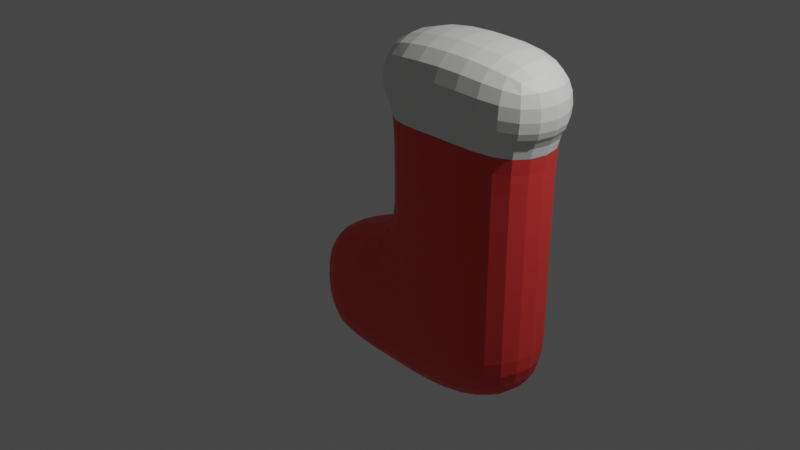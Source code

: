 # Source: ChristmasStocking_2.blend  (saved by Blender 3.3.6; exported with 4.5.12 LTS)
import bpy
from mathutils import Matrix  # noqa: F401  (used for matrix-valued properties, if any)

bpy.ops.wm.read_factory_settings(use_empty=True)
scene = bpy.context.scene
scene.name = 'Scene'

# ---- collections
col_collection = bpy.data.collections.new('Collection'); scene.collection.children.link(col_collection)

# ---- materials (node trees are filled in below, after node groups)
mat_material = bpy.data.materials.new('Material')
mat_material.alpha_threshold = 0.0
mat_material.use_transparent_shadow = False
mat_material.roughness = 0.5
mat_material.line_color = (0.0, 0.0, 0.0, 1.0)
mat_material_001 = bpy.data.materials.new('Material.001')
mat_material_001.use_transparent_shadow = False

# ---- material node trees
mat_material.use_nodes = True; mat_material.node_tree.nodes.clear()
_N = mat_material.node_tree.nodes; _L = mat_material.node_tree.links
n0 = _N.new('ShaderNodeOutputMaterial'); n0.name = 'Material Output'; n0.location = (300, 300)
n1 = _N.new('ShaderNodeBsdfPrincipled'); n1.name = 'Principled BSDF'; n1.location = (10, 300)
n1.distribution = 'GGX'
n1.subsurface_method = 'RANDOM_WALK_SKIN'
n1.inputs[0].default_value = (0.8381, 0.8345, 0.8238, 1.0)
n1.inputs[3].default_value = 1.45
n1.inputs[27].default_value = (0.0, 0.0, 0.0, 1.0)
n1.inputs[28].default_value = 1.0
_L.new(n1.outputs[0], n0.inputs[0])
n0.is_active_output = True
mat_material_001.use_nodes = True; mat_material_001.node_tree.nodes.clear()
_N = mat_material_001.node_tree.nodes; _L = mat_material_001.node_tree.links
n0 = _N.new('ShaderNodeBsdfPrincipled'); n0.name = 'Principled BSDF'; n0.location = (10, 300)
n0.distribution = 'GGX'
n0.subsurface_method = 'RANDOM_WALK_SKIN'
n0.inputs[0].default_value = (0.8, 0.04944, 0.04414, 1.0)
n0.inputs[3].default_value = 1.45
n0.inputs[27].default_value = (0.0, 0.0, 0.0, 1.0)
n0.inputs[28].default_value = 1.0
n1 = _N.new('ShaderNodeOutputMaterial'); n1.name = 'Material Output'; n1.location = (300, 300)
_L.new(n0.outputs[0], n1.inputs[0])
n1.is_active_output = True

# ---- world
world_world = bpy.data.worlds.new('World'); scene.world = world_world
world_world.use_nodes = True; world_world.node_tree.nodes.clear()
_N = world_world.node_tree.nodes; _L = world_world.node_tree.links
n0 = _N.new('ShaderNodeOutputWorld'); n0.name = 'World Output'; n0.location = (300, 300)
n1 = _N.new('ShaderNodeBackground'); n1.name = 'Background'; n1.location = (10, 300)
n1.inputs[0].default_value = (0.05088, 0.05088, 0.05088, 1.0)
_L.new(n1.outputs[0], n0.inputs[0])
n0.is_active_output = True
world_world.color = (0.05088, 0.05088, 0.05088)
world_world.use_sun_shadow = False
world_world.sun_shadow_jitter_overblur = 0.0

# ---- cameras
cam_camera = bpy.data.cameras.new('Camera')
cam_camera.clip_end = 100.0
cam_camera.ortho_scale = 7.314

# ---- lights
light_light = bpy.data.lights.new('Light', 'POINT')
light_light.transmission_factor = 0.0
light_light.energy = 1000.0
light_light.shadow_soft_size = 0.1
light_light.shadow_maximum_resolution = 0.006
light_light.use_absolute_resolution = True

# ---- meshes
me_cube = bpy.data.meshes.new('Cube')
me_cube.from_pydata([(1.166, 1.166, 1.026), (1.0, 1.0, -1.0), (1.166, -1.166, 1.026), (1.0, -1.0, -1.0), (-1.166, 1.166, 1.026), (-1.0, 1.0, -1.183), (-1.166, -1.166, 1.026), (-1.0, -1.0, -1.183), (1.0, 1.0, -0.1992), (-1.0, -1.0, -0.1992), (1.0, -1.0, -0.1992), (-1.0, 1.0, -0.1992), (-2.11, 1.0, -1.165), (-2.11, -1.0, -1.165), (-2.11, 1.0, -0.3646), (-2.11, -1.0, -0.3646), (0.0, 1.071, -1.207), (0.0, -1.248, 1.115), (0.0, -1.071, -1.207), (0.0, 1.248, 1.115), (0.0, 1.071, -0.2082), (0.0, -1.071, -0.2082), (1.0, 1.0, -0.5996), (1.0, -1.0, -0.5996), (-1.0, 1.0, -0.6913), (-1.0, -1.0, -0.6913), (-2.306, 1.0, -0.765), (-2.306, -1.0, -0.765), (0.0, -1.071, -0.7076), (0.0, 1.071, -0.7076), (-1.166, -1.166, 0.6054), (1.166, 1.166, 0.6054), (1.166, -1.166, 0.6054), (-1.166, 1.166, 0.6054), (0.0, 1.248, 0.6638), (0.0, -1.248, 0.6638), (1.0, 1.0, 0.6388), (1.0, -1.0, 0.6388), (-1.0, 1.0, 0.6388), (0.0, 1.071, 0.689), (0.0, -1.071, 0.689), (-1.0, -1.0, 0.6388), (1.0, 1.0, 0.0007137), (1.0, -1.0, 0.0007137), (-1.0, 1.0, 0.0007137), (0.0, 1.071, 0.005821), (0.0, -1.071, 0.005821), (-1.0, -1.0, 0.0007136)], [], [(19, 4, 6, 17), (35, 17, 6, 30), (30, 6, 4, 33), (16, 1, 3, 18), (31, 0, 2, 32), (34, 19, 0, 31), (29, 20, 8, 22), (22, 8, 10, 23), (9, 11, 14, 15), (28, 21, 9, 25), (27, 15, 14, 26), (24, 5, 12, 26), (25, 9, 15, 27), (5, 7, 13, 12), (23, 10, 21, 28), (24, 11, 20, 29), (33, 4, 19, 34), (5, 16, 18, 7), (32, 2, 17, 35), (0, 19, 17, 2), (5, 24, 29, 16), (3, 23, 28, 18), (7, 25, 27, 13), (11, 24, 26, 14), (13, 27, 26, 12), (18, 28, 25, 7), (1, 22, 23, 3), (16, 29, 22, 1), (37, 32, 35, 40), (38, 33, 34, 39), (39, 34, 31, 36), (36, 31, 32, 37), (41, 30, 33, 38), (40, 35, 30, 41), (46, 40, 41, 47), (47, 41, 38, 44), (42, 36, 37, 43), (45, 39, 36, 42), (44, 38, 39, 45), (43, 37, 40, 46), (10, 43, 46, 21), (11, 44, 45, 20), (20, 45, 42, 8), (8, 42, 43, 10), (9, 47, 44, 11), (21, 46, 47, 9)])
me_cube.polygons.foreach_set('material_index', [0, 0, 0, 1, 0, 0, 1, 1, 1, 1, 1, 1, 1, 1, 1, 1, 0, 1, 0, 0, 1, 1, 1, 1, 1, 1, 1, 1, 0, 0, 0, 0, 0, 0, 1, 1, 1, 1, 1, 1, 1, 1, 1, 1, 1, 1])
_uv = me_cube.uv_layers.new(name='UVMap')
_uv.uv.foreach_set('vector', [0.75, 0.5, 0.875, 0.5, 0.875, 0.75, 0.75, 0.75, 0.5799, 0.875, 0.625, 0.875, 0.625, 1.0, 0.5799, 1.0, 0.5799, 0.0, 0.625, 0.0, 0.625, 0.25, 0.5799, 0.25, 0.25, 0.5, 0.375, 0.5, 0.375, 0.75, 0.25, 0.75, 0.5799, 0.5, 0.625, 0.5, 0.625, 0.75, 0.5799, 0.75, 0.5799, 0.375, 0.625, 0.375, 0.625, 0.5, 0.5799, 0.5, 0.4251, 0.375, 0.4751, 0.375, 0.4751, 0.5, 0.4251, 0.5, 0.4251, 0.5, 0.4751, 0.5, 0.4751, 0.75, 0.4251, 0.75, 0.4751, 0.0, 0.4751, 0.25, 0.4751, 0.25, 0.4751, 0.0, 0.4251, 0.875, 0.4751, 0.875, 0.4751, 1.0, 0.4251, 1.0, 0.4251, 0.0, 0.4751, 0.0, 0.4751, 0.25, 0.4251, 0.25, 0.4251, 0.25, 0.375, 0.25, 0.375, 0.25, 0.4251, 0.25, 0.4251, 1.0, 0.4751, 1.0, 0.4751, 1.0, 0.4251, 1.0, 0.125, 0.5, 0.125, 0.75, 0.125, 0.75, 0.125, 0.5, 0.4251, 0.75, 0.4751, 0.75, 0.4751, 0.875, 0.4251, 0.875, 0.4251, 0.25, 0.4751, 0.25, 0.4751, 0.375, 0.4251, 0.375, 0.5799, 0.25, 0.625, 0.25, 0.625, 0.375, 0.5799, 0.375, 0.125, 0.5, 0.25, 0.5, 0.25, 0.75, 0.125, 0.75, 0.5799, 0.75, 0.625, 0.75, 0.625, 0.875, 0.5799, 0.875, 0.625, 0.5, 0.75, 0.5, 0.75, 0.75, 0.625, 0.75, 0.375, 0.25, 0.4251, 0.25, 0.4251, 0.375, 0.375, 0.375, 0.375, 0.75, 0.4251, 0.75, 0.4251, 0.875, 0.375, 0.875, 0.375, 1.0, 0.4251, 1.0, 0.4251, 1.0, 0.375, 1.0, 0.4751, 0.25, 0.4251, 0.25, 0.4251, 0.25, 0.4751, 0.25, 0.375, 0.0, 0.4251, 0.0, 0.4251, 0.25, 0.375, 0.25, 0.375, 0.875, 0.4251, 0.875, 0.4251, 1.0, 0.375, 1.0, 0.375, 0.5, 0.4251, 0.5, 0.4251, 0.75, 0.375, 0.75, 0.375, 0.375, 0.4251, 0.375, 0.4251, 0.5, 0.375, 0.5, 0.5799, 0.75, 0.5799, 0.75, 0.5799, 0.875, 0.5799, 0.875, 0.5799, 0.25, 0.5799, 0.25, 0.5799, 0.375, 0.5799, 0.375, 0.5799, 0.375, 0.5799, 0.375, 0.5799, 0.5, 0.5799, 0.5, 0.5799, 0.5, 0.5799, 0.5, 0.5799, 0.75, 0.5799, 0.75, 0.5799, 0.0, 0.5799, 0.0, 0.5799, 0.25, 0.5799, 0.25, 0.5799, 0.875, 0.5799, 0.875, 0.5799, 1.0, 0.5799, 1.0, 0.5001, 0.875, 0.5799, 0.875, 0.5799, 1.0, 0.5001, 1.0, 0.5001, 0.0, 0.5799, 0.0, 0.5799, 0.25, 0.5001, 0.25, 0.5001, 0.5, 0.5799, 0.5, 0.5799, 0.75, 0.5001, 0.75, 0.5001, 0.375, 0.5799, 0.375, 0.5799, 0.5, 0.5001, 0.5, 0.5001, 0.25, 0.5799, 0.25, 0.5799, 0.375, 0.5001, 0.375, 0.5001, 0.75, 0.5799, 0.75, 0.5799, 0.875, 0.5001, 0.875, 0.4751, 0.75, 0.5001, 0.75, 0.5001, 0.875, 0.4751, 0.875, 0.4751, 0.25, 0.5001, 0.25, 0.5001, 0.375, 0.4751, 0.375, 0.4751, 0.375, 0.5001, 0.375, 0.5001, 0.5, 0.4751, 0.5, 0.4751, 0.5, 0.5001, 0.5, 0.5001, 0.75, 0.4751, 0.75, 0.4751, 0.0, 0.5001, 0.0, 0.5001, 0.25, 0.4751, 0.25, 0.4751, 0.875, 0.5001, 0.875, 0.5001, 1.0, 0.4751, 1.0])
me_cube.materials.append(mat_material)
me_cube.materials.append(mat_material_001)
me_cube.use_mirror_vertex_groups = False
me_cube.update()

# ---- objects
ob_cube = bpy.data.objects.new('Cube', me_cube)
ob_light = bpy.data.objects.new('Light', light_light)
ob_camera = bpy.data.objects.new('Camera', cam_camera)

# ---- transforms, parenting, visibility, modifiers, constraints
ob_cube.location = (0.0, 0.0, 0.0)
ob_cube.scale = (1.0, 0.5149, 1.904)
ob_cube.lock_rotations_4d = False
ob_cube.empty_display_type = 'ARROWS'
ob_cube.lineart.crease_threshold = 0.0
_m = ob_cube.modifiers.new('Subdivision', 'SUBSURF')
_m.uv_smooth = 'PRESERVE_CORNERS_JUNCTIONS_AND_CONCAVE'
_m.quality = 1
_m.boundary_smooth = 'PRESERVE_CORNERS'
_m.show_only_control_edges = False
ob_light.location = (4.076, 1.005, 5.904)
ob_light.rotation_euler = (0.6503, 0.05522, 1.866)
ob_light.lock_rotations_4d = False
ob_light.empty_display_type = 'ARROWS'
ob_light.color = (0.0, 0.0, 0.0, 0.0)
ob_light.lineart.crease_threshold = 0.0
ob_camera.location = (7.359, -7.994, 5.273)
ob_camera.rotation_euler = (1.109, 0.0, 0.8149)
ob_camera.lock_rotations_4d = False
ob_camera.empty_display_type = 'ARROWS'
ob_camera.color = (0.0, 0.0, 0.0, 0.0)
ob_camera.display_type = 'WIRE'
ob_camera.lineart.crease_threshold = 0.0

# ---- collection membership
col_collection.objects.link(ob_cube)
col_collection.objects.link(ob_light)
col_collection.objects.link(ob_camera)

# ---- scene / render settings (as saved in the file)
scene.camera = ob_camera
scene.frame_start = 1; scene.frame_end = 250; scene.frame_set(1)
scene.render.engine = 'BLENDER_EEVEE_NEXT'
scene.cycles.sampling_pattern = 'TABULATED_SOBOL'
scene.cycles.use_light_tree = False
scene.view_settings.view_transform = 'Filmic'
bpy.context.view_layer.update()
